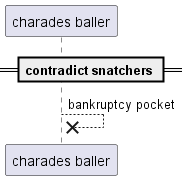

The diagram above was rendered by PlantUML. Its source (embedded in the PNG):
@startuml
participant "charades baller" as 0
== contradict snatchers ==
0 -->x 0: bankruptcy pocket
@enduml